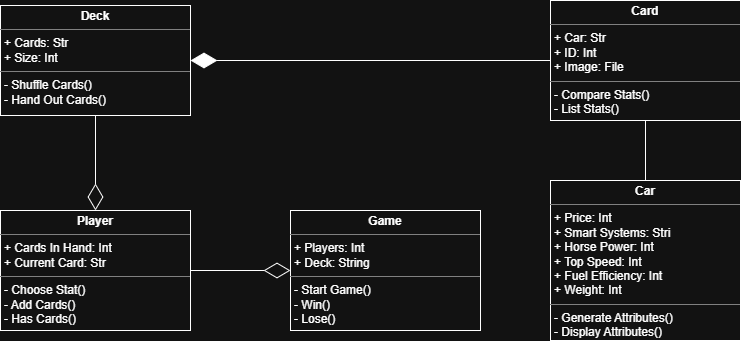

The diagram above was exported from draw.io. Its source (the exported page's mxGraphModel, read from the mxfile embedded in the PNG):
<mxGraphModel dx="2054" dy="1155" grid="1" gridSize="10" guides="1" tooltips="1" connect="1" arrows="1" fold="1" page="1" pageScale="1" pageWidth="850" pageHeight="1100" math="0" shadow="0">
  <root>
    <mxCell id="0" />
    <mxCell id="1" parent="0" />
    <mxCell id="RsfZ4gmMY61qvUQakAXb-2" parent="1" style="verticalAlign=top;align=left;overflow=fill;html=1;whiteSpace=wrap;" value="&lt;p style=&quot;margin:0px;margin-top:4px;text-align:center;&quot;&gt;&lt;b&gt;Car&lt;/b&gt;&lt;/p&gt;&lt;hr size=&quot;1&quot; style=&quot;border-style:solid;&quot;&gt;&lt;p style=&quot;margin:0px;margin-left:4px;&quot;&gt;+ Price: Int&lt;br&gt;+ Smart Systems: Stri&lt;/p&gt;&lt;p style=&quot;margin:0px;margin-left:4px;&quot;&gt;+ Horse Power: Int&lt;/p&gt;&lt;p style=&quot;margin:0px;margin-left:4px;&quot;&gt;+ Top Speed: Int&lt;/p&gt;&lt;p style=&quot;margin:0px;margin-left:4px;&quot;&gt;+ Fuel Efficiency: Int&lt;/p&gt;&lt;p style=&quot;margin:0px;margin-left:4px;&quot;&gt;+ Weight: Int&lt;/p&gt;&lt;hr size=&quot;1&quot; style=&quot;border-style:solid;&quot;&gt;&lt;p style=&quot;margin:0px;margin-left:4px;&quot;&gt;- Generate Attributes()&lt;br&gt;-&amp;nbsp;Display Attributes()&lt;/p&gt;" vertex="1">
      <mxGeometry height="160" width="190" x="620" y="250" as="geometry" />
    </mxCell>
    <mxCell id="RsfZ4gmMY61qvUQakAXb-3" parent="1" style="verticalAlign=top;align=left;overflow=fill;html=1;whiteSpace=wrap;" value="&lt;p style=&quot;margin:0px;margin-top:4px;text-align:center;&quot;&gt;&lt;b&gt;Card&lt;/b&gt;&lt;/p&gt;&lt;hr size=&quot;1&quot; style=&quot;border-style:solid;&quot;&gt;&lt;p style=&quot;margin:0px;margin-left:4px;&quot;&gt;+ Car: Str&lt;br&gt;+ ID: Int&lt;/p&gt;&lt;p style=&quot;margin:0px;margin-left:4px;&quot;&gt;+ Image: File&lt;/p&gt;&lt;hr size=&quot;1&quot; style=&quot;border-style:solid;&quot;&gt;&lt;p style=&quot;margin:0px;margin-left:4px;&quot;&gt;- Compare Stats()&lt;/p&gt;&lt;p style=&quot;margin:0px;margin-left:4px;&quot;&gt;- List Stats()&lt;/p&gt;" vertex="1">
      <mxGeometry height="120" width="190" x="620" y="70" as="geometry" />
    </mxCell>
    <mxCell id="7snhFqIKfligWvKG2kaf-1" parent="1" style="verticalAlign=top;align=left;overflow=fill;html=1;whiteSpace=wrap;" value="&lt;p style=&quot;margin:0px;margin-top:4px;text-align:center;&quot;&gt;&lt;b&gt;Deck&lt;/b&gt;&lt;/p&gt;&lt;hr size=&quot;1&quot; style=&quot;border-style:solid;&quot;&gt;&lt;p style=&quot;margin:0px;margin-left:4px;&quot;&gt;+ Cards: Str&lt;br&gt;+ Size: Int&lt;/p&gt;&lt;hr size=&quot;1&quot; style=&quot;border-style:solid;&quot;&gt;&lt;p style=&quot;margin:0px;margin-left:4px;&quot;&gt;- Shuffle Cards()&lt;/p&gt;&lt;p style=&quot;margin:0px;margin-left:4px;&quot;&gt;- Hand Out Cards()&lt;/p&gt;" vertex="1">
      <mxGeometry height="110" width="190" x="70" y="75" as="geometry" />
    </mxCell>
    <mxCell id="7snhFqIKfligWvKG2kaf-2" parent="1" style="verticalAlign=top;align=left;overflow=fill;html=1;whiteSpace=wrap;" value="&lt;p style=&quot;margin:0px;margin-top:4px;text-align:center;&quot;&gt;&lt;b&gt;Player&lt;/b&gt;&lt;/p&gt;&lt;hr size=&quot;1&quot; style=&quot;border-style:solid;&quot;&gt;&lt;p style=&quot;margin:0px;margin-left:4px;&quot;&gt;+ Cards In Hand: Int&lt;/p&gt;&lt;p style=&quot;margin:0px;margin-left:4px;&quot;&gt;+ Current Card: Str&amp;nbsp;&lt;/p&gt;&lt;hr size=&quot;1&quot; style=&quot;border-style:solid;&quot;&gt;&lt;p style=&quot;margin:0px;margin-left:4px;&quot;&gt;- Choose Stat()&lt;/p&gt;&lt;p style=&quot;margin:0px;margin-left:4px;&quot;&gt;- Add Cards()&lt;/p&gt;&lt;p style=&quot;margin:0px;margin-left:4px;&quot;&gt;-&amp;nbsp;Has Cards()&lt;/p&gt;" vertex="1">
      <mxGeometry height="120" width="190" x="70" y="280" as="geometry" />
    </mxCell>
    <mxCell id="7snhFqIKfligWvKG2kaf-3" parent="1" style="verticalAlign=top;align=left;overflow=fill;html=1;whiteSpace=wrap;" value="&lt;p style=&quot;margin:0px;margin-top:4px;text-align:center;&quot;&gt;&lt;b&gt;Game&lt;/b&gt;&lt;/p&gt;&lt;hr size=&quot;1&quot; style=&quot;border-style:solid;&quot;&gt;&lt;p style=&quot;margin:0px;margin-left:4px;&quot;&gt;+ Players: Int&lt;br&gt;+ Deck: String&lt;/p&gt;&lt;hr size=&quot;1&quot; style=&quot;border-style:solid;&quot;&gt;&lt;p style=&quot;margin:0px;margin-left:4px;&quot;&gt;-&amp;nbsp;&lt;span style=&quot;background-color: transparent;&quot;&gt;Start Game()&lt;/span&gt;&lt;/p&gt;&lt;p style=&quot;margin:0px;margin-left:4px;&quot;&gt;&lt;span style=&quot;background-color: transparent; color: light-dark(rgb(0, 0, 0), rgb(255, 255, 255));&quot;&gt;-&amp;nbsp;&lt;/span&gt;&lt;span style=&quot;background-color: transparent;&quot;&gt;Win()&lt;/span&gt;&lt;/p&gt;&lt;p style=&quot;margin:0px;margin-left:4px;&quot;&gt;&lt;span style=&quot;background-color: transparent;&quot;&gt;- Lose()&lt;/span&gt;&lt;/p&gt;" vertex="1">
      <mxGeometry height="120" width="190" x="360" y="280" as="geometry" />
    </mxCell>
    <mxCell id="7snhFqIKfligWvKG2kaf-4" edge="1" parent="1" source="RsfZ4gmMY61qvUQakAXb-2" style="endArrow=none;html=1;rounded=0;entryX=0.5;entryY=1;entryDx=0;entryDy=0;exitX=0.5;exitY=0;exitDx=0;exitDy=0;" target="RsfZ4gmMY61qvUQakAXb-3" value="">
      <mxGeometry height="50" relative="1" width="50" as="geometry">
        <mxPoint x="400" y="520" as="sourcePoint" />
        <mxPoint x="450" y="470" as="targetPoint" />
      </mxGeometry>
    </mxCell>
    <mxCell id="7snhFqIKfligWvKG2kaf-5" edge="1" parent="1" source="RsfZ4gmMY61qvUQakAXb-3" style="endArrow=diamondThin;endFill=1;endSize=24;html=1;rounded=0;exitX=0;exitY=0.5;exitDx=0;exitDy=0;entryX=1;entryY=0.5;entryDx=0;entryDy=0;" target="7snhFqIKfligWvKG2kaf-1" value="">
      <mxGeometry relative="1" width="160" as="geometry">
        <mxPoint x="350" y="490" as="sourcePoint" />
        <mxPoint x="510" y="490" as="targetPoint" />
      </mxGeometry>
    </mxCell>
    <mxCell id="7snhFqIKfligWvKG2kaf-6" edge="1" parent="1" source="7snhFqIKfligWvKG2kaf-1" style="endArrow=diamondThin;endFill=0;endSize=24;html=1;rounded=0;exitX=0.5;exitY=1;exitDx=0;exitDy=0;entryX=0.5;entryY=0;entryDx=0;entryDy=0;" target="7snhFqIKfligWvKG2kaf-2" value="">
      <mxGeometry relative="1" width="160" as="geometry">
        <mxPoint x="350" y="490" as="sourcePoint" />
        <mxPoint x="510" y="490" as="targetPoint" />
      </mxGeometry>
    </mxCell>
    <mxCell id="7snhFqIKfligWvKG2kaf-7" edge="1" parent="1" source="7snhFqIKfligWvKG2kaf-2" style="endArrow=diamondThin;endFill=0;endSize=24;html=1;rounded=0;exitX=1;exitY=0.5;exitDx=0;exitDy=0;entryX=0;entryY=0.5;entryDx=0;entryDy=0;" target="7snhFqIKfligWvKG2kaf-3" value="">
      <mxGeometry relative="1" width="160" as="geometry">
        <mxPoint x="315" y="360" as="sourcePoint" />
        <mxPoint x="535" y="510" as="targetPoint" />
      </mxGeometry>
    </mxCell>
  </root>
</mxGraphModel>